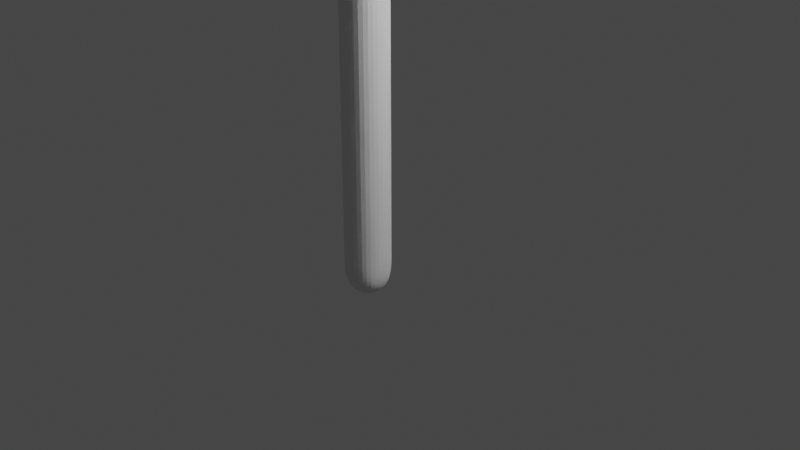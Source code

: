 # Source: albero.svg.blend  (saved by Blender 2.90.8; exported with 4.5.12 LTS)
import bpy
from mathutils import Matrix  # noqa: F401  (used for matrix-valued properties, if any)

bpy.ops.wm.read_factory_settings(use_empty=True)
scene = bpy.context.scene
scene.name = 'Scene'

# ---- collections
col_collection = bpy.data.collections.new('Collection'); scene.collection.children.link(col_collection)

# ---- world
world_world = bpy.data.worlds.new('World'); scene.world = world_world
world_world.use_nodes = True; world_world.node_tree.nodes.clear()
_N = world_world.node_tree.nodes; _L = world_world.node_tree.links
n0 = _N.new('ShaderNodeOutputWorld'); n0.name = 'World Output'; n0.location = (300, 300)
n1 = _N.new('ShaderNodeBackground'); n1.name = 'Background'; n1.location = (10, 300)
n1.inputs[0].default_value = (0.05088, 0.05088, 0.05088, 1.0)
_L.new(n1.outputs[0], n0.inputs[0])
n0.is_active_output = True
world_world.color = (0.05088, 0.05088, 0.05088)
world_world.use_sun_shadow = False
world_world.sun_shadow_jitter_overblur = 0.0

# ---- cameras
cam_camera = bpy.data.cameras.new('Camera')
cam_camera.clip_end = 100.0
cam_camera.ortho_scale = 7.314

# ---- lights
light_light = bpy.data.lights.new('Light', 'POINT')
light_light.transmission_factor = 0.0
light_light.energy = 1000.0
light_light.shadow_soft_size = 0.1
light_light.shadow_maximum_resolution = 0.006
light_light.use_absolute_resolution = True

# ---- meshes
me_plane = bpy.data.meshes.new('Plane')
me_plane.from_pydata([(0.0, -0.4291, -0.6973), (0.09727, 2.864, 8.646), (0.866, 3.008, 7.35), (0.0, -0.4291, 5.455), (0.4486, 4.065, 8.975), (1.206, 4.128, 7.634), (1.911, 5.473, 7.43), (-1.044, 0.0457, 8.456), (-1.758, -1.009, 8.91), (-1.771, -0.06067, 9.705), (-2.848, -1.197, 10.76), (-1.608, -0.7848, 5.861), (-3.328, -0.2427, 6.299), (-3.35, -1.208, 5.514), (1.743, -0.006352, 6.499), (1.895, 0.8187, 7.171), (3.637, 1.207, 7.49), (2.074, -1.08, 5.627), (4.127, -0.6615, 5.97), (6.168, -0.7947, 5.865)], [(2, 5), (1, 4), (2, 1), (3, 2), (0, 3), (5, 6), (3, 7), (7, 8), (8, 9), (9, 10), (3, 11), (11, 12), (12, 13), (3, 14), (14, 15), (15, 16), (3, 17), (17, 18), (18, 19)], [])
_uv = me_plane.uv_layers.new(name='UVMap')
_uv.uv.foreach_set('vector', [])
me_plane.use_remesh_fix_poles = True
me_plane.use_remesh_preserve_attributes = False
me_plane.use_mirror_x = True
me_plane.update()
me_icosphere = bpy.data.meshes.new('Icosphere')
me_icosphere.from_pydata([(5.54, -0.4019, 3.085), (6.264, -0.9276, 3.638), (5.264, -1.253, 3.638), (4.646, -0.4019, 3.638), (5.264, 0.4488, 3.638), (6.264, 0.1238, 3.638), (5.816, -1.253, 4.533), (4.816, -0.9276, 4.533), (4.816, 0.1238, 4.533), (5.816, 0.4488, 4.533), (6.434, -0.4019, 4.533), (5.54, -0.4019, 5.085), (5.377, -0.9019, 3.235), (5.965, -0.7109, 3.235), (5.803, -1.211, 3.56), (6.391, -0.4019, 3.56), (5.965, -0.09288, 3.235), (5.014, -0.4019, 3.235), (4.852, -0.9019, 3.56), (5.377, 0.0981, 3.235), (4.852, 0.0981, 3.56), (5.803, 0.4071, 3.56), (6.491, -0.7109, 4.085), (6.491, -0.09288, 4.085), (5.54, -1.402, 4.085), (6.128, -1.211, 4.085), (4.589, -0.7109, 4.085), (4.952, -1.211, 4.085), (4.952, 0.4071, 4.085), (4.589, -0.09288, 4.085), (6.128, 0.4071, 4.085), (5.54, 0.5981, 4.085), (6.228, -0.9019, 4.611), (5.277, -1.211, 4.611), (4.689, -0.4019, 4.611), (5.277, 0.4071, 4.611), (6.228, 0.0981, 4.611), (5.702, -0.9019, 4.936), (6.066, -0.4019, 4.936), (5.115, -0.7109, 4.936), (5.115, -0.09288, 4.936), (5.702, 0.0981, 4.936)], [], [(0, 13, 12), (1, 13, 15), (0, 12, 17), (0, 17, 19), (0, 19, 16), (1, 15, 22), (2, 14, 24), (3, 18, 26), (4, 20, 28), (5, 21, 30), (1, 22, 25), (2, 24, 27), (3, 26, 29), (4, 28, 31), (5, 30, 23), (6, 32, 37), (7, 33, 39), (8, 34, 40), (9, 35, 41), (10, 36, 38), (38, 41, 11), (38, 36, 41), (36, 9, 41), (41, 40, 11), (41, 35, 40), (35, 8, 40), (40, 39, 11), (40, 34, 39), (34, 7, 39), (39, 37, 11), (39, 33, 37), (33, 6, 37), (37, 38, 11), (37, 32, 38), (32, 10, 38), (23, 36, 10), (23, 30, 36), (30, 9, 36), (31, 35, 9), (31, 28, 35), (28, 8, 35), (29, 34, 8), (29, 26, 34), (26, 7, 34), (27, 33, 7), (27, 24, 33), (24, 6, 33), (25, 32, 6), (25, 22, 32), (22, 10, 32), (30, 31, 9), (30, 21, 31), (21, 4, 31), (28, 29, 8), (28, 20, 29), (20, 3, 29), (26, 27, 7), (26, 18, 27), (18, 2, 27), (24, 25, 6), (24, 14, 25), (14, 1, 25), (22, 23, 10), (22, 15, 23), (15, 5, 23), (16, 21, 5), (16, 19, 21), (19, 4, 21), (19, 20, 4), (19, 17, 20), (17, 3, 20), (17, 18, 3), (17, 12, 18), (12, 2, 18), (15, 16, 5), (15, 13, 16), (13, 0, 16), (12, 14, 2), (12, 13, 14), (13, 1, 14)])
me_icosphere.polygons.foreach_set('use_smooth', [True] * 80)
_uv = me_icosphere.uv_layers.new(name='UVMap')
_uv.uv.foreach_set('vector', [0.8182, 0.0, 0.7727, 0.07873, 0.8636, 0.07873, 0.7273, 0.1575, 0.6818, 0.07873, 0.6364, 0.1575, 0.09091, 0.0, 0.04545, 0.07873, 0.1364, 0.07873, 0.2727, 0.0, 0.2273, 0.07873, 0.3182, 0.07873, 0.4545, 0.0, 0.4091, 0.07873, 0.5, 0.07873, 0.7273, 0.1575, 0.6364, 0.1575, 0.6818, 0.2362, 0.9091, 0.1575, 0.8182, 0.1575, 0.8636, 0.2362, 0.1818, 0.1575, 0.09091, 0.1575, 0.1364, 0.2362, 0.3636, 0.1575, 0.2727, 0.1575, 0.3182, 0.2362, 0.5455, 0.1575, 0.4545, 0.1575, 0.5, 0.2362, 0.7273, 0.1575, 0.6818, 0.2362, 0.7727, 0.2362, 0.9091, 0.1575, 0.8636, 0.2362, 0.9545, 0.2362, 0.1818, 0.1575, 0.1364, 0.2362, 0.2273, 0.2362, 0.3636, 0.1575, 0.3182, 0.2362, 0.4091, 0.2362, 0.5455, 0.1575, 0.5, 0.2362, 0.5909, 0.2362, 0.8182, 0.3149, 0.7273, 0.3149, 0.7727, 0.3937, 1.0, 0.3149, 0.9091, 0.3149, 0.9545, 0.3937, 0.2727, 0.3149, 0.1818, 0.3149, 0.2273, 0.3937, 0.4545, 0.3149, 0.3636, 0.3149, 0.4091, 0.3937, 0.6364, 0.3149, 0.5455, 0.3149, 0.5909, 0.3937, 0.5909, 0.3937, 0.5, 0.3937, 0.5455, 0.4724, 0.5909, 0.3937, 0.5455, 0.3149, 0.5, 0.3937, 0.5455, 0.3149, 0.4545, 0.3149, 0.5, 0.3937, 0.4091, 0.3937, 0.3182, 0.3937, 0.3636, 0.4724, 0.4091, 0.3937, 0.3636, 0.3149, 0.3182, 0.3937, 0.3636, 0.3149, 0.2727, 0.3149, 0.3182, 0.3937, 0.2273, 0.3937, 0.1364, 0.3937, 0.1818, 0.4724, 0.2273, 0.3937, 0.1818, 0.3149, 0.1364, 0.3937, 0.1818, 0.3149, 0.09091, 0.3149, 0.1364, 0.3937, 0.9545, 0.3937, 0.8636, 0.3937, 0.9091, 0.4724, 0.9545, 0.3937, 0.9091, 0.3149, 0.8636, 0.3937, 0.9091, 0.3149, 0.8182, 0.3149, 0.8636, 0.3937, 0.7727, 0.3937, 0.6818, 0.3937, 0.7273, 0.4724, 0.7727, 0.3937, 0.7273, 0.3149, 0.6818, 0.3937, 0.7273, 0.3149, 0.6364, 0.3149, 0.6818, 0.3937, 0.5909, 0.2362, 0.5455, 0.3149, 0.6364, 0.3149, 0.5909, 0.2362, 0.5, 0.2362, 0.5455, 0.3149, 0.5, 0.2362, 0.4545, 0.3149, 0.5455, 0.3149, 0.4091, 0.2362, 0.3636, 0.3149, 0.4545, 0.3149, 0.4091, 0.2362, 0.3182, 0.2362, 0.3636, 0.3149, 0.3182, 0.2362, 0.2727, 0.3149, 0.3636, 0.3149, 0.2273, 0.2362, 0.1818, 0.3149, 0.2727, 0.3149, 0.2273, 0.2362, 0.1364, 0.2362, 0.1818, 0.3149, 0.1364, 0.2362, 0.09091, 0.3149, 0.1818, 0.3149, 0.9545, 0.2362, 0.9091, 0.3149, 1.0, 0.3149, 0.9545, 0.2362, 0.8636, 0.2362, 0.9091, 0.3149, 0.8636, 0.2362, 0.8182, 0.3149, 0.9091, 0.3149, 0.7727, 0.2362, 0.7273, 0.3149, 0.8182, 0.3149, 0.7727, 0.2362, 0.6818, 0.2362, 0.7273, 0.3149, 0.6818, 0.2362, 0.6364, 0.3149, 0.7273, 0.3149, 0.5, 0.2362, 0.4091, 0.2362, 0.4545, 0.3149, 0.5, 0.2362, 0.4545, 0.1575, 0.4091, 0.2362, 0.4545, 0.1575, 0.3636, 0.1575, 0.4091, 0.2362, 0.3182, 0.2362, 0.2273, 0.2362, 0.2727, 0.3149, 0.3182, 0.2362, 0.2727, 0.1575, 0.2273, 0.2362, 0.2727, 0.1575, 0.1818, 0.1575, 0.2273, 0.2362, 0.1364, 0.2362, 0.04545, 0.2362, 0.09091, 0.3149, 0.1364, 0.2362, 0.09091, 0.1575, 0.04545, 0.2362, 0.09091, 0.1575, 0.0, 0.1575, 0.04545, 0.2362, 0.8636, 0.2362, 0.7727, 0.2362, 0.8182, 0.3149, 0.8636, 0.2362, 0.8182, 0.1575, 0.7727, 0.2362, 0.8182, 0.1575, 0.7273, 0.1575, 0.7727, 0.2362, 0.6818, 0.2362, 0.5909, 0.2362, 0.6364, 0.3149, 0.6818, 0.2362, 0.6364, 0.1575, 0.5909, 0.2362, 0.6364, 0.1575, 0.5455, 0.1575, 0.5909, 0.2362, 0.5, 0.07873, 0.4545, 0.1575, 0.5455, 0.1575, 0.5, 0.07873, 0.4091, 0.07873, 0.4545, 0.1575, 0.4091, 0.07873, 0.3636, 0.1575, 0.4545, 0.1575, 0.3182, 0.07873, 0.2727, 0.1575, 0.3636, 0.1575, 0.3182, 0.07873, 0.2273, 0.07873, 0.2727, 0.1575, 0.2273, 0.07873, 0.1818, 0.1575, 0.2727, 0.1575, 0.1364, 0.07873, 0.09091, 0.1575, 0.1818, 0.1575, 0.1364, 0.07873, 0.04545, 0.07873, 0.09091, 0.1575, 0.04545, 0.07873, 0.0, 0.1575, 0.09091, 0.1575, 0.6364, 0.1575, 0.5909, 0.07873, 0.5455, 0.1575, 0.6364, 0.1575, 0.6818, 0.07873, 0.5909, 0.07873, 0.6818, 0.07873, 0.6364, 0.0, 0.5909, 0.07873, 0.8636, 0.07873, 0.8182, 0.1575, 0.9091, 0.1575, 0.8636, 0.07873, 0.7727, 0.07873, 0.8182, 0.1575, 0.7727, 0.07873, 0.7273, 0.1575, 0.8182, 0.1575])
me_icosphere.use_remesh_fix_poles = True
me_icosphere.use_remesh_preserve_attributes = False
me_icosphere.use_mirror_vertex_groups = False
me_icosphere.update()
me_icosphere_001 = bpy.data.meshes.new('Icosphere.001')
me_icosphere_001.from_pydata([(5.54, -0.4019, 3.085), (6.264, -0.9276, 3.638), (5.264, -1.253, 3.638), (4.646, -0.4019, 3.638), (5.264, 0.4488, 3.638), (6.264, 0.1238, 3.638), (5.816, -1.253, 4.533), (4.816, -0.9276, 4.533), (4.816, 0.1238, 4.533), (5.816, 0.4488, 4.533), (6.434, -0.4019, 4.533), (5.54, -0.4019, 5.085), (5.377, -0.9019, 3.235), (5.965, -0.7109, 3.235), (5.803, -1.211, 3.56), (6.391, -0.4019, 3.56), (5.965, -0.09288, 3.235), (5.014, -0.4019, 3.235), (4.852, -0.9019, 3.56), (5.377, 0.0981, 3.235), (4.852, 0.0981, 3.56), (5.803, 0.4071, 3.56), (6.491, -0.7109, 4.085), (6.491, -0.09288, 4.085), (5.54, -1.402, 4.085), (6.128, -1.211, 4.085), (4.589, -0.7109, 4.085), (4.952, -1.211, 4.085), (4.952, 0.4071, 4.085), (4.589, -0.09288, 4.085), (6.128, 0.4071, 4.085), (5.54, 0.5981, 4.085), (6.228, -0.9019, 4.611), (5.277, -1.211, 4.611), (4.689, -0.4019, 4.611), (5.277, 0.4071, 4.611), (6.228, 0.0981, 4.611), (5.702, -0.9019, 4.936), (6.066, -0.4019, 4.936), (5.115, -0.7109, 4.936), (5.115, -0.09288, 4.936), (5.702, 0.0981, 4.936)], [], [(0, 13, 12), (1, 13, 15), (0, 12, 17), (0, 17, 19), (0, 19, 16), (1, 15, 22), (2, 14, 24), (3, 18, 26), (4, 20, 28), (5, 21, 30), (1, 22, 25), (2, 24, 27), (3, 26, 29), (4, 28, 31), (5, 30, 23), (6, 32, 37), (7, 33, 39), (8, 34, 40), (9, 35, 41), (10, 36, 38), (38, 41, 11), (38, 36, 41), (36, 9, 41), (41, 40, 11), (41, 35, 40), (35, 8, 40), (40, 39, 11), (40, 34, 39), (34, 7, 39), (39, 37, 11), (39, 33, 37), (33, 6, 37), (37, 38, 11), (37, 32, 38), (32, 10, 38), (23, 36, 10), (23, 30, 36), (30, 9, 36), (31, 35, 9), (31, 28, 35), (28, 8, 35), (29, 34, 8), (29, 26, 34), (26, 7, 34), (27, 33, 7), (27, 24, 33), (24, 6, 33), (25, 32, 6), (25, 22, 32), (22, 10, 32), (30, 31, 9), (30, 21, 31), (21, 4, 31), (28, 29, 8), (28, 20, 29), (20, 3, 29), (26, 27, 7), (26, 18, 27), (18, 2, 27), (24, 25, 6), (24, 14, 25), (14, 1, 25), (22, 23, 10), (22, 15, 23), (15, 5, 23), (16, 21, 5), (16, 19, 21), (19, 4, 21), (19, 20, 4), (19, 17, 20), (17, 3, 20), (17, 18, 3), (17, 12, 18), (12, 2, 18), (15, 16, 5), (15, 13, 16), (13, 0, 16), (12, 14, 2), (12, 13, 14), (13, 1, 14)])
me_icosphere_001.polygons.foreach_set('use_smooth', [True] * 80)
_uv = me_icosphere_001.uv_layers.new(name='UVMap')
_uv.uv.foreach_set('vector', [0.8182, 0.0, 0.7727, 0.07873, 0.8636, 0.07873, 0.7273, 0.1575, 0.6818, 0.07873, 0.6364, 0.1575, 0.09091, 0.0, 0.04545, 0.07873, 0.1364, 0.07873, 0.2727, 0.0, 0.2273, 0.07873, 0.3182, 0.07873, 0.4545, 0.0, 0.4091, 0.07873, 0.5, 0.07873, 0.7273, 0.1575, 0.6364, 0.1575, 0.6818, 0.2362, 0.9091, 0.1575, 0.8182, 0.1575, 0.8636, 0.2362, 0.1818, 0.1575, 0.09091, 0.1575, 0.1364, 0.2362, 0.3636, 0.1575, 0.2727, 0.1575, 0.3182, 0.2362, 0.5455, 0.1575, 0.4545, 0.1575, 0.5, 0.2362, 0.7273, 0.1575, 0.6818, 0.2362, 0.7727, 0.2362, 0.9091, 0.1575, 0.8636, 0.2362, 0.9545, 0.2362, 0.1818, 0.1575, 0.1364, 0.2362, 0.2273, 0.2362, 0.3636, 0.1575, 0.3182, 0.2362, 0.4091, 0.2362, 0.5455, 0.1575, 0.5, 0.2362, 0.5909, 0.2362, 0.8182, 0.3149, 0.7273, 0.3149, 0.7727, 0.3937, 1.0, 0.3149, 0.9091, 0.3149, 0.9545, 0.3937, 0.2727, 0.3149, 0.1818, 0.3149, 0.2273, 0.3937, 0.4545, 0.3149, 0.3636, 0.3149, 0.4091, 0.3937, 0.6364, 0.3149, 0.5455, 0.3149, 0.5909, 0.3937, 0.5909, 0.3937, 0.5, 0.3937, 0.5455, 0.4724, 0.5909, 0.3937, 0.5455, 0.3149, 0.5, 0.3937, 0.5455, 0.3149, 0.4545, 0.3149, 0.5, 0.3937, 0.4091, 0.3937, 0.3182, 0.3937, 0.3636, 0.4724, 0.4091, 0.3937, 0.3636, 0.3149, 0.3182, 0.3937, 0.3636, 0.3149, 0.2727, 0.3149, 0.3182, 0.3937, 0.2273, 0.3937, 0.1364, 0.3937, 0.1818, 0.4724, 0.2273, 0.3937, 0.1818, 0.3149, 0.1364, 0.3937, 0.1818, 0.3149, 0.09091, 0.3149, 0.1364, 0.3937, 0.9545, 0.3937, 0.8636, 0.3937, 0.9091, 0.4724, 0.9545, 0.3937, 0.9091, 0.3149, 0.8636, 0.3937, 0.9091, 0.3149, 0.8182, 0.3149, 0.8636, 0.3937, 0.7727, 0.3937, 0.6818, 0.3937, 0.7273, 0.4724, 0.7727, 0.3937, 0.7273, 0.3149, 0.6818, 0.3937, 0.7273, 0.3149, 0.6364, 0.3149, 0.6818, 0.3937, 0.5909, 0.2362, 0.5455, 0.3149, 0.6364, 0.3149, 0.5909, 0.2362, 0.5, 0.2362, 0.5455, 0.3149, 0.5, 0.2362, 0.4545, 0.3149, 0.5455, 0.3149, 0.4091, 0.2362, 0.3636, 0.3149, 0.4545, 0.3149, 0.4091, 0.2362, 0.3182, 0.2362, 0.3636, 0.3149, 0.3182, 0.2362, 0.2727, 0.3149, 0.3636, 0.3149, 0.2273, 0.2362, 0.1818, 0.3149, 0.2727, 0.3149, 0.2273, 0.2362, 0.1364, 0.2362, 0.1818, 0.3149, 0.1364, 0.2362, 0.09091, 0.3149, 0.1818, 0.3149, 0.9545, 0.2362, 0.9091, 0.3149, 1.0, 0.3149, 0.9545, 0.2362, 0.8636, 0.2362, 0.9091, 0.3149, 0.8636, 0.2362, 0.8182, 0.3149, 0.9091, 0.3149, 0.7727, 0.2362, 0.7273, 0.3149, 0.8182, 0.3149, 0.7727, 0.2362, 0.6818, 0.2362, 0.7273, 0.3149, 0.6818, 0.2362, 0.6364, 0.3149, 0.7273, 0.3149, 0.5, 0.2362, 0.4091, 0.2362, 0.4545, 0.3149, 0.5, 0.2362, 0.4545, 0.1575, 0.4091, 0.2362, 0.4545, 0.1575, 0.3636, 0.1575, 0.4091, 0.2362, 0.3182, 0.2362, 0.2273, 0.2362, 0.2727, 0.3149, 0.3182, 0.2362, 0.2727, 0.1575, 0.2273, 0.2362, 0.2727, 0.1575, 0.1818, 0.1575, 0.2273, 0.2362, 0.1364, 0.2362, 0.04545, 0.2362, 0.09091, 0.3149, 0.1364, 0.2362, 0.09091, 0.1575, 0.04545, 0.2362, 0.09091, 0.1575, 0.0, 0.1575, 0.04545, 0.2362, 0.8636, 0.2362, 0.7727, 0.2362, 0.8182, 0.3149, 0.8636, 0.2362, 0.8182, 0.1575, 0.7727, 0.2362, 0.8182, 0.1575, 0.7273, 0.1575, 0.7727, 0.2362, 0.6818, 0.2362, 0.5909, 0.2362, 0.6364, 0.3149, 0.6818, 0.2362, 0.6364, 0.1575, 0.5909, 0.2362, 0.6364, 0.1575, 0.5455, 0.1575, 0.5909, 0.2362, 0.5, 0.07873, 0.4545, 0.1575, 0.5455, 0.1575, 0.5, 0.07873, 0.4091, 0.07873, 0.4545, 0.1575, 0.4091, 0.07873, 0.3636, 0.1575, 0.4545, 0.1575, 0.3182, 0.07873, 0.2727, 0.1575, 0.3636, 0.1575, 0.3182, 0.07873, 0.2273, 0.07873, 0.2727, 0.1575, 0.2273, 0.07873, 0.1818, 0.1575, 0.2727, 0.1575, 0.1364, 0.07873, 0.09091, 0.1575, 0.1818, 0.1575, 0.1364, 0.07873, 0.04545, 0.07873, 0.09091, 0.1575, 0.04545, 0.07873, 0.0, 0.1575, 0.09091, 0.1575, 0.6364, 0.1575, 0.5909, 0.07873, 0.5455, 0.1575, 0.6364, 0.1575, 0.6818, 0.07873, 0.5909, 0.07873, 0.6818, 0.07873, 0.6364, 0.0, 0.5909, 0.07873, 0.8636, 0.07873, 0.8182, 0.1575, 0.9091, 0.1575, 0.8636, 0.07873, 0.7727, 0.07873, 0.8182, 0.1575, 0.7727, 0.07873, 0.7273, 0.1575, 0.8182, 0.1575])
me_icosphere_001.use_remesh_fix_poles = True
me_icosphere_001.use_remesh_preserve_attributes = False
me_icosphere_001.use_mirror_vertex_groups = False
me_icosphere_001.update()
me_icosphere_004 = bpy.data.meshes.new('Icosphere.004')
me_icosphere_004.from_pydata([(5.54, -0.4019, 3.085), (6.264, -0.9276, 3.638), (5.264, -1.253, 3.638), (4.646, -0.4019, 3.638), (5.264, 0.4488, 3.638), (6.264, 0.1238, 3.638), (5.816, -1.253, 4.533), (4.816, -0.9276, 4.533), (4.816, 0.1238, 4.533), (5.816, 0.4488, 4.533), (6.434, -0.4019, 4.533), (5.54, -0.4019, 5.085), (5.377, -0.9019, 3.235), (5.965, -0.7109, 3.235), (5.803, -1.211, 3.56), (6.391, -0.4019, 3.56), (5.965, -0.09288, 3.235), (5.014, -0.4019, 3.235), (4.852, -0.9019, 3.56), (5.377, 0.0981, 3.235), (4.852, 0.0981, 3.56), (5.803, 0.4071, 3.56), (6.491, -0.7109, 4.085), (6.491, -0.09288, 4.085), (5.54, -1.402, 4.085), (6.128, -1.211, 4.085), (4.589, -0.7109, 4.085), (4.952, -1.211, 4.085), (4.952, 0.4071, 4.085), (4.589, -0.09288, 4.085), (6.128, 0.4071, 4.085), (5.54, 0.5981, 4.085), (6.228, -0.9019, 4.611), (5.277, -1.211, 4.611), (4.689, -0.4019, 4.611), (5.277, 0.4071, 4.611), (6.228, 0.0981, 4.611), (5.702, -0.9019, 4.936), (6.066, -0.4019, 4.936), (5.115, -0.7109, 4.936), (5.115, -0.09288, 4.936), (5.702, 0.0981, 4.936)], [], [(0, 13, 12), (1, 13, 15), (0, 12, 17), (0, 17, 19), (0, 19, 16), (1, 15, 22), (2, 14, 24), (3, 18, 26), (4, 20, 28), (5, 21, 30), (1, 22, 25), (2, 24, 27), (3, 26, 29), (4, 28, 31), (5, 30, 23), (6, 32, 37), (7, 33, 39), (8, 34, 40), (9, 35, 41), (10, 36, 38), (38, 41, 11), (38, 36, 41), (36, 9, 41), (41, 40, 11), (41, 35, 40), (35, 8, 40), (40, 39, 11), (40, 34, 39), (34, 7, 39), (39, 37, 11), (39, 33, 37), (33, 6, 37), (37, 38, 11), (37, 32, 38), (32, 10, 38), (23, 36, 10), (23, 30, 36), (30, 9, 36), (31, 35, 9), (31, 28, 35), (28, 8, 35), (29, 34, 8), (29, 26, 34), (26, 7, 34), (27, 33, 7), (27, 24, 33), (24, 6, 33), (25, 32, 6), (25, 22, 32), (22, 10, 32), (30, 31, 9), (30, 21, 31), (21, 4, 31), (28, 29, 8), (28, 20, 29), (20, 3, 29), (26, 27, 7), (26, 18, 27), (18, 2, 27), (24, 25, 6), (24, 14, 25), (14, 1, 25), (22, 23, 10), (22, 15, 23), (15, 5, 23), (16, 21, 5), (16, 19, 21), (19, 4, 21), (19, 20, 4), (19, 17, 20), (17, 3, 20), (17, 18, 3), (17, 12, 18), (12, 2, 18), (15, 16, 5), (15, 13, 16), (13, 0, 16), (12, 14, 2), (12, 13, 14), (13, 1, 14)])
me_icosphere_004.polygons.foreach_set('use_smooth', [True] * 80)
_uv = me_icosphere_004.uv_layers.new(name='UVMap')
_uv.uv.foreach_set('vector', [0.8182, 0.0, 0.7727, 0.07873, 0.8636, 0.07873, 0.7273, 0.1575, 0.6818, 0.07873, 0.6364, 0.1575, 0.09091, 0.0, 0.04545, 0.07873, 0.1364, 0.07873, 0.2727, 0.0, 0.2273, 0.07873, 0.3182, 0.07873, 0.4545, 0.0, 0.4091, 0.07873, 0.5, 0.07873, 0.7273, 0.1575, 0.6364, 0.1575, 0.6818, 0.2362, 0.9091, 0.1575, 0.8182, 0.1575, 0.8636, 0.2362, 0.1818, 0.1575, 0.09091, 0.1575, 0.1364, 0.2362, 0.3636, 0.1575, 0.2727, 0.1575, 0.3182, 0.2362, 0.5455, 0.1575, 0.4545, 0.1575, 0.5, 0.2362, 0.7273, 0.1575, 0.6818, 0.2362, 0.7727, 0.2362, 0.9091, 0.1575, 0.8636, 0.2362, 0.9545, 0.2362, 0.1818, 0.1575, 0.1364, 0.2362, 0.2273, 0.2362, 0.3636, 0.1575, 0.3182, 0.2362, 0.4091, 0.2362, 0.5455, 0.1575, 0.5, 0.2362, 0.5909, 0.2362, 0.8182, 0.3149, 0.7273, 0.3149, 0.7727, 0.3937, 1.0, 0.3149, 0.9091, 0.3149, 0.9545, 0.3937, 0.2727, 0.3149, 0.1818, 0.3149, 0.2273, 0.3937, 0.4545, 0.3149, 0.3636, 0.3149, 0.4091, 0.3937, 0.6364, 0.3149, 0.5455, 0.3149, 0.5909, 0.3937, 0.5909, 0.3937, 0.5, 0.3937, 0.5455, 0.4724, 0.5909, 0.3937, 0.5455, 0.3149, 0.5, 0.3937, 0.5455, 0.3149, 0.4545, 0.3149, 0.5, 0.3937, 0.4091, 0.3937, 0.3182, 0.3937, 0.3636, 0.4724, 0.4091, 0.3937, 0.3636, 0.3149, 0.3182, 0.3937, 0.3636, 0.3149, 0.2727, 0.3149, 0.3182, 0.3937, 0.2273, 0.3937, 0.1364, 0.3937, 0.1818, 0.4724, 0.2273, 0.3937, 0.1818, 0.3149, 0.1364, 0.3937, 0.1818, 0.3149, 0.09091, 0.3149, 0.1364, 0.3937, 0.9545, 0.3937, 0.8636, 0.3937, 0.9091, 0.4724, 0.9545, 0.3937, 0.9091, 0.3149, 0.8636, 0.3937, 0.9091, 0.3149, 0.8182, 0.3149, 0.8636, 0.3937, 0.7727, 0.3937, 0.6818, 0.3937, 0.7273, 0.4724, 0.7727, 0.3937, 0.7273, 0.3149, 0.6818, 0.3937, 0.7273, 0.3149, 0.6364, 0.3149, 0.6818, 0.3937, 0.5909, 0.2362, 0.5455, 0.3149, 0.6364, 0.3149, 0.5909, 0.2362, 0.5, 0.2362, 0.5455, 0.3149, 0.5, 0.2362, 0.4545, 0.3149, 0.5455, 0.3149, 0.4091, 0.2362, 0.3636, 0.3149, 0.4545, 0.3149, 0.4091, 0.2362, 0.3182, 0.2362, 0.3636, 0.3149, 0.3182, 0.2362, 0.2727, 0.3149, 0.3636, 0.3149, 0.2273, 0.2362, 0.1818, 0.3149, 0.2727, 0.3149, 0.2273, 0.2362, 0.1364, 0.2362, 0.1818, 0.3149, 0.1364, 0.2362, 0.09091, 0.3149, 0.1818, 0.3149, 0.9545, 0.2362, 0.9091, 0.3149, 1.0, 0.3149, 0.9545, 0.2362, 0.8636, 0.2362, 0.9091, 0.3149, 0.8636, 0.2362, 0.8182, 0.3149, 0.9091, 0.3149, 0.7727, 0.2362, 0.7273, 0.3149, 0.8182, 0.3149, 0.7727, 0.2362, 0.6818, 0.2362, 0.7273, 0.3149, 0.6818, 0.2362, 0.6364, 0.3149, 0.7273, 0.3149, 0.5, 0.2362, 0.4091, 0.2362, 0.4545, 0.3149, 0.5, 0.2362, 0.4545, 0.1575, 0.4091, 0.2362, 0.4545, 0.1575, 0.3636, 0.1575, 0.4091, 0.2362, 0.3182, 0.2362, 0.2273, 0.2362, 0.2727, 0.3149, 0.3182, 0.2362, 0.2727, 0.1575, 0.2273, 0.2362, 0.2727, 0.1575, 0.1818, 0.1575, 0.2273, 0.2362, 0.1364, 0.2362, 0.04545, 0.2362, 0.09091, 0.3149, 0.1364, 0.2362, 0.09091, 0.1575, 0.04545, 0.2362, 0.09091, 0.1575, 0.0, 0.1575, 0.04545, 0.2362, 0.8636, 0.2362, 0.7727, 0.2362, 0.8182, 0.3149, 0.8636, 0.2362, 0.8182, 0.1575, 0.7727, 0.2362, 0.8182, 0.1575, 0.7273, 0.1575, 0.7727, 0.2362, 0.6818, 0.2362, 0.5909, 0.2362, 0.6364, 0.3149, 0.6818, 0.2362, 0.6364, 0.1575, 0.5909, 0.2362, 0.6364, 0.1575, 0.5455, 0.1575, 0.5909, 0.2362, 0.5, 0.07873, 0.4545, 0.1575, 0.5455, 0.1575, 0.5, 0.07873, 0.4091, 0.07873, 0.4545, 0.1575, 0.4091, 0.07873, 0.3636, 0.1575, 0.4545, 0.1575, 0.3182, 0.07873, 0.2727, 0.1575, 0.3636, 0.1575, 0.3182, 0.07873, 0.2273, 0.07873, 0.2727, 0.1575, 0.2273, 0.07873, 0.1818, 0.1575, 0.2727, 0.1575, 0.1364, 0.07873, 0.09091, 0.1575, 0.1818, 0.1575, 0.1364, 0.07873, 0.04545, 0.07873, 0.09091, 0.1575, 0.04545, 0.07873, 0.0, 0.1575, 0.09091, 0.1575, 0.6364, 0.1575, 0.5909, 0.07873, 0.5455, 0.1575, 0.6364, 0.1575, 0.6818, 0.07873, 0.5909, 0.07873, 0.6818, 0.07873, 0.6364, 0.0, 0.5909, 0.07873, 0.8636, 0.07873, 0.8182, 0.1575, 0.9091, 0.1575, 0.8636, 0.07873, 0.7727, 0.07873, 0.8182, 0.1575, 0.7727, 0.07873, 0.7273, 0.1575, 0.8182, 0.1575])
me_icosphere_004.use_remesh_fix_poles = True
me_icosphere_004.use_remesh_preserve_attributes = False
me_icosphere_004.use_mirror_vertex_groups = False
me_icosphere_004.update()
me_icosphere_005 = bpy.data.meshes.new('Icosphere.005')
me_icosphere_005.from_pydata([(5.54, -0.4019, 3.085), (6.264, -0.9276, 3.638), (5.264, -1.253, 3.638), (4.646, -0.4019, 3.638), (5.264, 0.4488, 3.638), (6.264, 0.1238, 3.638), (5.816, -1.253, 4.533), (4.816, -0.9276, 4.533), (4.816, 0.1238, 4.533), (5.816, 0.4488, 4.533), (6.434, -0.4019, 4.533), (5.54, -0.4019, 5.085), (5.377, -0.9019, 3.235), (5.965, -0.7109, 3.235), (5.803, -1.211, 3.56), (6.391, -0.4019, 3.56), (5.965, -0.09288, 3.235), (5.014, -0.4019, 3.235), (4.852, -0.9019, 3.56), (5.377, 0.0981, 3.235), (4.852, 0.0981, 3.56), (5.803, 0.4071, 3.56), (6.491, -0.7109, 4.085), (6.491, -0.09288, 4.085), (5.54, -1.402, 4.085), (6.128, -1.211, 4.085), (4.589, -0.7109, 4.085), (4.952, -1.211, 4.085), (4.952, 0.4071, 4.085), (4.589, -0.09288, 4.085), (6.128, 0.4071, 4.085), (5.54, 0.5981, 4.085), (6.228, -0.9019, 4.611), (5.277, -1.211, 4.611), (4.689, -0.4019, 4.611), (5.277, 0.4071, 4.611), (6.228, 0.0981, 4.611), (5.702, -0.9019, 4.936), (6.066, -0.4019, 4.936), (5.115, -0.7109, 4.936), (5.115, -0.09288, 4.936), (5.702, 0.0981, 4.936)], [], [(0, 13, 12), (1, 13, 15), (0, 12, 17), (0, 17, 19), (0, 19, 16), (1, 15, 22), (2, 14, 24), (3, 18, 26), (4, 20, 28), (5, 21, 30), (1, 22, 25), (2, 24, 27), (3, 26, 29), (4, 28, 31), (5, 30, 23), (6, 32, 37), (7, 33, 39), (8, 34, 40), (9, 35, 41), (10, 36, 38), (38, 41, 11), (38, 36, 41), (36, 9, 41), (41, 40, 11), (41, 35, 40), (35, 8, 40), (40, 39, 11), (40, 34, 39), (34, 7, 39), (39, 37, 11), (39, 33, 37), (33, 6, 37), (37, 38, 11), (37, 32, 38), (32, 10, 38), (23, 36, 10), (23, 30, 36), (30, 9, 36), (31, 35, 9), (31, 28, 35), (28, 8, 35), (29, 34, 8), (29, 26, 34), (26, 7, 34), (27, 33, 7), (27, 24, 33), (24, 6, 33), (25, 32, 6), (25, 22, 32), (22, 10, 32), (30, 31, 9), (30, 21, 31), (21, 4, 31), (28, 29, 8), (28, 20, 29), (20, 3, 29), (26, 27, 7), (26, 18, 27), (18, 2, 27), (24, 25, 6), (24, 14, 25), (14, 1, 25), (22, 23, 10), (22, 15, 23), (15, 5, 23), (16, 21, 5), (16, 19, 21), (19, 4, 21), (19, 20, 4), (19, 17, 20), (17, 3, 20), (17, 18, 3), (17, 12, 18), (12, 2, 18), (15, 16, 5), (15, 13, 16), (13, 0, 16), (12, 14, 2), (12, 13, 14), (13, 1, 14)])
me_icosphere_005.polygons.foreach_set('use_smooth', [True] * 80)
_uv = me_icosphere_005.uv_layers.new(name='UVMap')
_uv.uv.foreach_set('vector', [0.8182, 0.0, 0.7727, 0.07873, 0.8636, 0.07873, 0.7273, 0.1575, 0.6818, 0.07873, 0.6364, 0.1575, 0.09091, 0.0, 0.04545, 0.07873, 0.1364, 0.07873, 0.2727, 0.0, 0.2273, 0.07873, 0.3182, 0.07873, 0.4545, 0.0, 0.4091, 0.07873, 0.5, 0.07873, 0.7273, 0.1575, 0.6364, 0.1575, 0.6818, 0.2362, 0.9091, 0.1575, 0.8182, 0.1575, 0.8636, 0.2362, 0.1818, 0.1575, 0.09091, 0.1575, 0.1364, 0.2362, 0.3636, 0.1575, 0.2727, 0.1575, 0.3182, 0.2362, 0.5455, 0.1575, 0.4545, 0.1575, 0.5, 0.2362, 0.7273, 0.1575, 0.6818, 0.2362, 0.7727, 0.2362, 0.9091, 0.1575, 0.8636, 0.2362, 0.9545, 0.2362, 0.1818, 0.1575, 0.1364, 0.2362, 0.2273, 0.2362, 0.3636, 0.1575, 0.3182, 0.2362, 0.4091, 0.2362, 0.5455, 0.1575, 0.5, 0.2362, 0.5909, 0.2362, 0.8182, 0.3149, 0.7273, 0.3149, 0.7727, 0.3937, 1.0, 0.3149, 0.9091, 0.3149, 0.9545, 0.3937, 0.2727, 0.3149, 0.1818, 0.3149, 0.2273, 0.3937, 0.4545, 0.3149, 0.3636, 0.3149, 0.4091, 0.3937, 0.6364, 0.3149, 0.5455, 0.3149, 0.5909, 0.3937, 0.5909, 0.3937, 0.5, 0.3937, 0.5455, 0.4724, 0.5909, 0.3937, 0.5455, 0.3149, 0.5, 0.3937, 0.5455, 0.3149, 0.4545, 0.3149, 0.5, 0.3937, 0.4091, 0.3937, 0.3182, 0.3937, 0.3636, 0.4724, 0.4091, 0.3937, 0.3636, 0.3149, 0.3182, 0.3937, 0.3636, 0.3149, 0.2727, 0.3149, 0.3182, 0.3937, 0.2273, 0.3937, 0.1364, 0.3937, 0.1818, 0.4724, 0.2273, 0.3937, 0.1818, 0.3149, 0.1364, 0.3937, 0.1818, 0.3149, 0.09091, 0.3149, 0.1364, 0.3937, 0.9545, 0.3937, 0.8636, 0.3937, 0.9091, 0.4724, 0.9545, 0.3937, 0.9091, 0.3149, 0.8636, 0.3937, 0.9091, 0.3149, 0.8182, 0.3149, 0.8636, 0.3937, 0.7727, 0.3937, 0.6818, 0.3937, 0.7273, 0.4724, 0.7727, 0.3937, 0.7273, 0.3149, 0.6818, 0.3937, 0.7273, 0.3149, 0.6364, 0.3149, 0.6818, 0.3937, 0.5909, 0.2362, 0.5455, 0.3149, 0.6364, 0.3149, 0.5909, 0.2362, 0.5, 0.2362, 0.5455, 0.3149, 0.5, 0.2362, 0.4545, 0.3149, 0.5455, 0.3149, 0.4091, 0.2362, 0.3636, 0.3149, 0.4545, 0.3149, 0.4091, 0.2362, 0.3182, 0.2362, 0.3636, 0.3149, 0.3182, 0.2362, 0.2727, 0.3149, 0.3636, 0.3149, 0.2273, 0.2362, 0.1818, 0.3149, 0.2727, 0.3149, 0.2273, 0.2362, 0.1364, 0.2362, 0.1818, 0.3149, 0.1364, 0.2362, 0.09091, 0.3149, 0.1818, 0.3149, 0.9545, 0.2362, 0.9091, 0.3149, 1.0, 0.3149, 0.9545, 0.2362, 0.8636, 0.2362, 0.9091, 0.3149, 0.8636, 0.2362, 0.8182, 0.3149, 0.9091, 0.3149, 0.7727, 0.2362, 0.7273, 0.3149, 0.8182, 0.3149, 0.7727, 0.2362, 0.6818, 0.2362, 0.7273, 0.3149, 0.6818, 0.2362, 0.6364, 0.3149, 0.7273, 0.3149, 0.5, 0.2362, 0.4091, 0.2362, 0.4545, 0.3149, 0.5, 0.2362, 0.4545, 0.1575, 0.4091, 0.2362, 0.4545, 0.1575, 0.3636, 0.1575, 0.4091, 0.2362, 0.3182, 0.2362, 0.2273, 0.2362, 0.2727, 0.3149, 0.3182, 0.2362, 0.2727, 0.1575, 0.2273, 0.2362, 0.2727, 0.1575, 0.1818, 0.1575, 0.2273, 0.2362, 0.1364, 0.2362, 0.04545, 0.2362, 0.09091, 0.3149, 0.1364, 0.2362, 0.09091, 0.1575, 0.04545, 0.2362, 0.09091, 0.1575, 0.0, 0.1575, 0.04545, 0.2362, 0.8636, 0.2362, 0.7727, 0.2362, 0.8182, 0.3149, 0.8636, 0.2362, 0.8182, 0.1575, 0.7727, 0.2362, 0.8182, 0.1575, 0.7273, 0.1575, 0.7727, 0.2362, 0.6818, 0.2362, 0.5909, 0.2362, 0.6364, 0.3149, 0.6818, 0.2362, 0.6364, 0.1575, 0.5909, 0.2362, 0.6364, 0.1575, 0.5455, 0.1575, 0.5909, 0.2362, 0.5, 0.07873, 0.4545, 0.1575, 0.5455, 0.1575, 0.5, 0.07873, 0.4091, 0.07873, 0.4545, 0.1575, 0.4091, 0.07873, 0.3636, 0.1575, 0.4545, 0.1575, 0.3182, 0.07873, 0.2727, 0.1575, 0.3636, 0.1575, 0.3182, 0.07873, 0.2273, 0.07873, 0.2727, 0.1575, 0.2273, 0.07873, 0.1818, 0.1575, 0.2727, 0.1575, 0.1364, 0.07873, 0.09091, 0.1575, 0.1818, 0.1575, 0.1364, 0.07873, 0.04545, 0.07873, 0.09091, 0.1575, 0.04545, 0.07873, 0.0, 0.1575, 0.09091, 0.1575, 0.6364, 0.1575, 0.5909, 0.07873, 0.5455, 0.1575, 0.6364, 0.1575, 0.6818, 0.07873, 0.5909, 0.07873, 0.6818, 0.07873, 0.6364, 0.0, 0.5909, 0.07873, 0.8636, 0.07873, 0.8182, 0.1575, 0.9091, 0.1575, 0.8636, 0.07873, 0.7727, 0.07873, 0.8182, 0.1575, 0.7727, 0.07873, 0.7273, 0.1575, 0.8182, 0.1575])
me_icosphere_005.use_remesh_fix_poles = True
me_icosphere_005.use_remesh_preserve_attributes = False
me_icosphere_005.use_mirror_vertex_groups = False
me_icosphere_005.update()
me_icosphere_006 = bpy.data.meshes.new('Icosphere.006')
me_icosphere_006.from_pydata([(5.54, -0.4019, 3.085), (6.264, -0.9276, 3.638), (5.264, -1.253, 3.638), (4.646, -0.4019, 3.638), (5.264, 0.4488, 3.638), (6.264, 0.1238, 3.638), (5.816, -1.253, 4.533), (4.816, -0.9276, 4.533), (4.816, 0.1238, 4.533), (5.816, 0.4488, 4.533), (6.434, -0.4019, 4.533), (5.54, -0.4019, 5.085), (5.377, -0.9019, 3.235), (5.965, -0.7109, 3.235), (5.803, -1.211, 3.56), (6.391, -0.4019, 3.56), (5.965, -0.09288, 3.235), (5.014, -0.4019, 3.235), (4.852, -0.9019, 3.56), (5.377, 0.0981, 3.235), (4.852, 0.0981, 3.56), (5.803, 0.4071, 3.56), (6.491, -0.7109, 4.085), (6.491, -0.09288, 4.085), (5.54, -1.402, 4.085), (6.128, -1.211, 4.085), (4.589, -0.7109, 4.085), (4.952, -1.211, 4.085), (4.952, 0.4071, 4.085), (4.589, -0.09288, 4.085), (6.128, 0.4071, 4.085), (5.54, 0.5981, 4.085), (6.228, -0.9019, 4.611), (5.277, -1.211, 4.611), (4.689, -0.4019, 4.611), (5.277, 0.4071, 4.611), (6.228, 0.0981, 4.611), (5.702, -0.9019, 4.936), (6.066, -0.4019, 4.936), (5.115, -0.7109, 4.936), (5.115, -0.09288, 4.936), (5.702, 0.0981, 4.936), (5.54, -0.4019, 3.095), (6.256, -0.9224, 3.643), (5.266, -1.244, 3.643), (4.654, -0.4019, 3.643), (5.266, 0.4402, 3.643), (6.256, 0.1186, 3.643), (5.814, -1.244, 4.528), (4.824, -0.9224, 4.528), (4.824, 0.1186, 4.528), (5.814, 0.4402, 4.528), (6.425, -0.4019, 4.528), (5.54, -0.4019, 5.075), (5.379, -0.8969, 3.243), (5.961, -0.7078, 3.243), (5.8, -1.203, 3.565), (6.382, -0.4019, 3.565), (5.961, -0.09597, 3.243), (5.019, -0.4019, 3.243), (4.859, -0.8969, 3.565), (5.379, 0.0931, 3.243), (4.859, 0.0931, 3.565), (5.8, 0.399, 3.565), (6.481, -0.7078, 4.085), (6.481, -0.09597, 4.085), (5.54, -1.392, 4.085), (6.122, -1.203, 4.085), (4.598, -0.7078, 4.085), (4.958, -1.203, 4.085), (4.958, 0.399, 4.085), (4.598, -0.09597, 4.085), (6.122, 0.399, 4.085), (5.54, 0.5881, 4.085), (6.221, -0.8969, 4.606), (5.28, -1.203, 4.606), (4.698, -0.4019, 4.606), (5.28, 0.399, 4.606), (6.221, 0.0931, 4.606), (5.701, -0.8969, 4.928), (6.06, -0.4019, 4.928), (5.119, -0.7078, 4.928), (5.119, -0.09597, 4.928), (5.701, 0.0931, 4.928)], [], [(0, 13, 12), (1, 13, 15), (0, 12, 17), (0, 17, 19), (0, 19, 16), (1, 15, 22), (2, 14, 24), (3, 18, 26), (4, 20, 28), (5, 21, 30), (1, 22, 25), (2, 24, 27), (3, 26, 29), (4, 28, 31), (5, 30, 23), (6, 32, 37), (7, 33, 39), (8, 34, 40), (9, 35, 41), (10, 36, 38), (38, 41, 11), (38, 36, 41), (36, 9, 41), (41, 40, 11), (41, 35, 40), (35, 8, 40), (40, 39, 11), (40, 34, 39), (34, 7, 39), (39, 37, 11), (39, 33, 37), (33, 6, 37), (37, 38, 11), (37, 32, 38), (32, 10, 38), (23, 36, 10), (23, 30, 36), (30, 9, 36), (31, 35, 9), (31, 28, 35), (28, 8, 35), (29, 34, 8), (29, 26, 34), (26, 7, 34), (27, 33, 7), (27, 24, 33), (24, 6, 33), (25, 32, 6), (25, 22, 32), (22, 10, 32), (30, 31, 9), (30, 21, 31), (21, 4, 31), (28, 29, 8), (28, 20, 29), (20, 3, 29), (26, 27, 7), (26, 18, 27), (18, 2, 27), (24, 25, 6), (24, 14, 25), (14, 1, 25), (22, 23, 10), (22, 15, 23), (15, 5, 23), (16, 21, 5), (16, 19, 21), (19, 4, 21), (19, 20, 4), (19, 17, 20), (17, 3, 20), (17, 18, 3), (17, 12, 18), (12, 2, 18), (15, 16, 5), (15, 13, 16), (13, 0, 16), (12, 14, 2), (12, 13, 14), (13, 1, 14), (42, 54, 55), (43, 57, 55), (42, 59, 54), (42, 61, 59), (42, 58, 61), (43, 64, 57), (44, 66, 56), (45, 68, 60), (46, 70, 62), (47, 72, 63), (43, 67, 64), (44, 69, 66), (45, 71, 68), (46, 73, 70), (47, 65, 72), (48, 79, 74), (49, 81, 75), (50, 82, 76), (51, 83, 77), (52, 80, 78), (80, 53, 83), (80, 83, 78), (78, 83, 51), (83, 53, 82), (83, 82, 77), (77, 82, 50), (82, 53, 81), (82, 81, 76), (76, 81, 49), (81, 53, 79), (81, 79, 75), (75, 79, 48), (79, 53, 80), (79, 80, 74), (74, 80, 52), (65, 52, 78), (65, 78, 72), (72, 78, 51), (73, 51, 77), (73, 77, 70), (70, 77, 50), (71, 50, 76), (71, 76, 68), (68, 76, 49), (69, 49, 75), (69, 75, 66), (66, 75, 48), (67, 48, 74), (67, 74, 64), (64, 74, 52), (72, 51, 73), (72, 73, 63), (63, 73, 46), (70, 50, 71), (70, 71, 62), (62, 71, 45), (68, 49, 69), (68, 69, 60), (60, 69, 44), (66, 48, 67), (66, 67, 56), (56, 67, 43), (64, 52, 65), (64, 65, 57), (57, 65, 47), (58, 47, 63), (58, 63, 61), (61, 63, 46), (61, 46, 62), (61, 62, 59), (59, 62, 45), (59, 45, 60), (59, 60, 54), (54, 60, 44), (57, 47, 58), (57, 58, 55), (55, 58, 42), (54, 44, 56), (54, 56, 55), (55, 56, 43)])
me_icosphere_006.polygons.foreach_set('use_smooth', [True] * 160)
_uv = me_icosphere_006.uv_layers.new(name='UVMap')
_uv.uv.foreach_set('vector', [0.8182, 0.0, 0.7727, 0.07873, 0.8636, 0.07873, 0.7273, 0.1575, 0.6818, 0.07873, 0.6364, 0.1575, 0.09091, 0.0, 0.04545, 0.07873, 0.1364, 0.07873, 0.2727, 0.0, 0.2273, 0.07873, 0.3182, 0.07873, 0.4545, 0.0, 0.4091, 0.07873, 0.5, 0.07873, 0.7273, 0.1575, 0.6364, 0.1575, 0.6818, 0.2362, 0.9091, 0.1575, 0.8182, 0.1575, 0.8636, 0.2362, 0.1818, 0.1575, 0.09091, 0.1575, 0.1364, 0.2362, 0.3636, 0.1575, 0.2727, 0.1575, 0.3182, 0.2362, 0.5455, 0.1575, 0.4545, 0.1575, 0.5, 0.2362, 0.7273, 0.1575, 0.6818, 0.2362, 0.7727, 0.2362, 0.9091, 0.1575, 0.8636, 0.2362, 0.9545, 0.2362, 0.1818, 0.1575, 0.1364, 0.2362, 0.2273, 0.2362, 0.3636, 0.1575, 0.3182, 0.2362, 0.4091, 0.2362, 0.5455, 0.1575, 0.5, 0.2362, 0.5909, 0.2362, 0.8182, 0.3149, 0.7273, 0.3149, 0.7727, 0.3937, 1.0, 0.3149, 0.9091, 0.3149, 0.9545, 0.3937, 0.2727, 0.3149, 0.1818, 0.3149, 0.2273, 0.3937, 0.4545, 0.3149, 0.3636, 0.3149, 0.4091, 0.3937, 0.6364, 0.3149, 0.5455, 0.3149, 0.5909, 0.3937, 0.5909, 0.3937, 0.5, 0.3937, 0.5455, 0.4724, 0.5909, 0.3937, 0.5455, 0.3149, 0.5, 0.3937, 0.5455, 0.3149, 0.4545, 0.3149, 0.5, 0.3937, 0.4091, 0.3937, 0.3182, 0.3937, 0.3636, 0.4724, 0.4091, 0.3937, 0.3636, 0.3149, 0.3182, 0.3937, 0.3636, 0.3149, 0.2727, 0.3149, 0.3182, 0.3937, 0.2273, 0.3937, 0.1364, 0.3937, 0.1818, 0.4724, 0.2273, 0.3937, 0.1818, 0.3149, 0.1364, 0.3937, 0.1818, 0.3149, 0.09091, 0.3149, 0.1364, 0.3937, 0.9545, 0.3937, 0.8636, 0.3937, 0.9091, 0.4724, 0.9545, 0.3937, 0.9091, 0.3149, 0.8636, 0.3937, 0.9091, 0.3149, 0.8182, 0.3149, 0.8636, 0.3937, 0.7727, 0.3937, 0.6818, 0.3937, 0.7273, 0.4724, 0.7727, 0.3937, 0.7273, 0.3149, 0.6818, 0.3937, 0.7273, 0.3149, 0.6364, 0.3149, 0.6818, 0.3937, 0.5909, 0.2362, 0.5455, 0.3149, 0.6364, 0.3149, 0.5909, 0.2362, 0.5, 0.2362, 0.5455, 0.3149, 0.5, 0.2362, 0.4545, 0.3149, 0.5455, 0.3149, 0.4091, 0.2362, 0.3636, 0.3149, 0.4545, 0.3149, 0.4091, 0.2362, 0.3182, 0.2362, 0.3636, 0.3149, 0.3182, 0.2362, 0.2727, 0.3149, 0.3636, 0.3149, 0.2273, 0.2362, 0.1818, 0.3149, 0.2727, 0.3149, 0.2273, 0.2362, 0.1364, 0.2362, 0.1818, 0.3149, 0.1364, 0.2362, 0.09091, 0.3149, 0.1818, 0.3149, 0.9545, 0.2362, 0.9091, 0.3149, 1.0, 0.3149, 0.9545, 0.2362, 0.8636, 0.2362, 0.9091, 0.3149, 0.8636, 0.2362, 0.8182, 0.3149, 0.9091, 0.3149, 0.7727, 0.2362, 0.7273, 0.3149, 0.8182, 0.3149, 0.7727, 0.2362, 0.6818, 0.2362, 0.7273, 0.3149, 0.6818, 0.2362, 0.6364, 0.3149, 0.7273, 0.3149, 0.5, 0.2362, 0.4091, 0.2362, 0.4545, 0.3149, 0.5, 0.2362, 0.4545, 0.1575, 0.4091, 0.2362, 0.4545, 0.1575, 0.3636, 0.1575, 0.4091, 0.2362, 0.3182, 0.2362, 0.2273, 0.2362, 0.2727, 0.3149, 0.3182, 0.2362, 0.2727, 0.1575, 0.2273, 0.2362, 0.2727, 0.1575, 0.1818, 0.1575, 0.2273, 0.2362, 0.1364, 0.2362, 0.04545, 0.2362, 0.09091, 0.3149, 0.1364, 0.2362, 0.09091, 0.1575, 0.04545, 0.2362, 0.09091, 0.1575, 0.0, 0.1575, 0.04545, 0.2362, 0.8636, 0.2362, 0.7727, 0.2362, 0.8182, 0.3149, 0.8636, 0.2362, 0.8182, 0.1575, 0.7727, 0.2362, 0.8182, 0.1575, 0.7273, 0.1575, 0.7727, 0.2362, 0.6818, 0.2362, 0.5909, 0.2362, 0.6364, 0.3149, 0.6818, 0.2362, 0.6364, 0.1575, 0.5909, 0.2362, 0.6364, 0.1575, 0.5455, 0.1575, 0.5909, 0.2362, 0.5, 0.07873, 0.4545, 0.1575, 0.5455, 0.1575, 0.5, 0.07873, 0.4091, 0.07873, 0.4545, 0.1575, 0.4091, 0.07873, 0.3636, 0.1575, 0.4545, 0.1575, 0.3182, 0.07873, 0.2727, 0.1575, 0.3636, 0.1575, 0.3182, 0.07873, 0.2273, 0.07873, 0.2727, 0.1575, 0.2273, 0.07873, 0.1818, 0.1575, 0.2727, 0.1575, 0.1364, 0.07873, 0.09091, 0.1575, 0.1818, 0.1575, 0.1364, 0.07873, 0.04545, 0.07873, 0.09091, 0.1575, 0.04545, 0.07873, 0.0, 0.1575, 0.09091, 0.1575, 0.6364, 0.1575, 0.5909, 0.07873, 0.5455, 0.1575, 0.6364, 0.1575, 0.6818, 0.07873, 0.5909, 0.07873, 0.6818, 0.07873, 0.6364, 0.0, 0.5909, 0.07873, 0.8636, 0.07873, 0.8182, 0.1575, 0.9091, 0.1575, 0.8636, 0.07873, 0.7727, 0.07873, 0.8182, 0.1575, 0.7727, 0.07873, 0.7273, 0.1575, 0.8182, 0.1575, 0.8182, 0.0, 0.8636, 0.07873, 0.7727, 0.07873, 0.7273, 0.1575, 0.6364, 0.1575, 0.6818, 0.07873, 0.09091, 0.0, 0.1364, 0.07873, 0.04545, 0.07873, 0.2727, 0.0, 0.3182, 0.07873, 0.2273, 0.07873, 0.4545, 0.0, 0.5, 0.07873, 0.4091, 0.07873, 0.7273, 0.1575, 0.6818, 0.2362, 0.6364, 0.1575, 0.9091, 0.1575, 0.8636, 0.2362, 0.8182, 0.1575, 0.1818, 0.1575, 0.1364, 0.2362, 0.09091, 0.1575, 0.3636, 0.1575, 0.3182, 0.2362, 0.2727, 0.1575, 0.5455, 0.1575, 0.5, 0.2362, 0.4545, 0.1575, 0.7273, 0.1575, 0.7727, 0.2362, 0.6818, 0.2362, 0.9091, 0.1575, 0.9545, 0.2362, 0.8636, 0.2362, 0.1818, 0.1575, 0.2273, 0.2362, 0.1364, 0.2362, 0.3636, 0.1575, 0.4091, 0.2362, 0.3182, 0.2362, 0.5455, 0.1575, 0.5909, 0.2362, 0.5, 0.2362, 0.8182, 0.3149, 0.7727, 0.3937, 0.7273, 0.3149, 1.0, 0.3149, 0.9545, 0.3937, 0.9091, 0.3149, 0.2727, 0.3149, 0.2273, 0.3937, 0.1818, 0.3149, 0.4545, 0.3149, 0.4091, 0.3937, 0.3636, 0.3149, 0.6364, 0.3149, 0.5909, 0.3937, 0.5455, 0.3149, 0.5909, 0.3937, 0.5455, 0.4724, 0.5, 0.3937, 0.5909, 0.3937, 0.5, 0.3937, 0.5455, 0.3149, 0.5455, 0.3149, 0.5, 0.3937, 0.4545, 0.3149, 0.4091, 0.3937, 0.3636, 0.4724, 0.3182, 0.3937, 0.4091, 0.3937, 0.3182, 0.3937, 0.3636, 0.3149, 0.3636, 0.3149, 0.3182, 0.3937, 0.2727, 0.3149, 0.2273, 0.3937, 0.1818, 0.4724, 0.1364, 0.3937, 0.2273, 0.3937, 0.1364, 0.3937, 0.1818, 0.3149, 0.1818, 0.3149, 0.1364, 0.3937, 0.09091, 0.3149, 0.9545, 0.3937, 0.9091, 0.4724, 0.8636, 0.3937, 0.9545, 0.3937, 0.8636, 0.3937, 0.9091, 0.3149, 0.9091, 0.3149, 0.8636, 0.3937, 0.8182, 0.3149, 0.7727, 0.3937, 0.7273, 0.4724, 0.6818, 0.3937, 0.7727, 0.3937, 0.6818, 0.3937, 0.7273, 0.3149, 0.7273, 0.3149, 0.6818, 0.3937, 0.6364, 0.3149, 0.5909, 0.2362, 0.6364, 0.3149, 0.5455, 0.3149, 0.5909, 0.2362, 0.5455, 0.3149, 0.5, 0.2362, 0.5, 0.2362, 0.5455, 0.3149, 0.4545, 0.3149, 0.4091, 0.2362, 0.4545, 0.3149, 0.3636, 0.3149, 0.4091, 0.2362, 0.3636, 0.3149, 0.3182, 0.2362, 0.3182, 0.2362, 0.3636, 0.3149, 0.2727, 0.3149, 0.2273, 0.2362, 0.2727, 0.3149, 0.1818, 0.3149, 0.2273, 0.2362, 0.1818, 0.3149, 0.1364, 0.2362, 0.1364, 0.2362, 0.1818, 0.3149, 0.09091, 0.3149, 0.9545, 0.2362, 1.0, 0.3149, 0.9091, 0.3149, 0.9545, 0.2362, 0.9091, 0.3149, 0.8636, 0.2362, 0.8636, 0.2362, 0.9091, 0.3149, 0.8182, 0.3149, 0.7727, 0.2362, 0.8182, 0.3149, 0.7273, 0.3149, 0.7727, 0.2362, 0.7273, 0.3149, 0.6818, 0.2362, 0.6818, 0.2362, 0.7273, 0.3149, 0.6364, 0.3149, 0.5, 0.2362, 0.4545, 0.3149, 0.4091, 0.2362, 0.5, 0.2362, 0.4091, 0.2362, 0.4545, 0.1575, 0.4545, 0.1575, 0.4091, 0.2362, 0.3636, 0.1575, 0.3182, 0.2362, 0.2727, 0.3149, 0.2273, 0.2362, 0.3182, 0.2362, 0.2273, 0.2362, 0.2727, 0.1575, 0.2727, 0.1575, 0.2273, 0.2362, 0.1818, 0.1575, 0.1364, 0.2362, 0.09091, 0.3149, 0.04545, 0.2362, 0.1364, 0.2362, 0.04545, 0.2362, 0.09091, 0.1575, 0.09091, 0.1575, 0.04545, 0.2362, 0.0, 0.1575, 0.8636, 0.2362, 0.8182, 0.3149, 0.7727, 0.2362, 0.8636, 0.2362, 0.7727, 0.2362, 0.8182, 0.1575, 0.8182, 0.1575, 0.7727, 0.2362, 0.7273, 0.1575, 0.6818, 0.2362, 0.6364, 0.3149, 0.5909, 0.2362, 0.6818, 0.2362, 0.5909, 0.2362, 0.6364, 0.1575, 0.6364, 0.1575, 0.5909, 0.2362, 0.5455, 0.1575, 0.5, 0.07873, 0.5455, 0.1575, 0.4545, 0.1575, 0.5, 0.07873, 0.4545, 0.1575, 0.4091, 0.07873, 0.4091, 0.07873, 0.4545, 0.1575, 0.3636, 0.1575, 0.3182, 0.07873, 0.3636, 0.1575, 0.2727, 0.1575, 0.3182, 0.07873, 0.2727, 0.1575, 0.2273, 0.07873, 0.2273, 0.07873, 0.2727, 0.1575, 0.1818, 0.1575, 0.1364, 0.07873, 0.1818, 0.1575, 0.09091, 0.1575, 0.1364, 0.07873, 0.09091, 0.1575, 0.04545, 0.07873, 0.04545, 0.07873, 0.09091, 0.1575, 0.0, 0.1575, 0.6364, 0.1575, 0.5455, 0.1575, 0.5909, 0.07873, 0.6364, 0.1575, 0.5909, 0.07873, 0.6818, 0.07873, 0.6818, 0.07873, 0.5909, 0.07873, 0.6364, 0.0, 0.8636, 0.07873, 0.9091, 0.1575, 0.8182, 0.1575, 0.8636, 0.07873, 0.8182, 0.1575, 0.7727, 0.07873, 0.7727, 0.07873, 0.8182, 0.1575, 0.7273, 0.1575])
me_icosphere_006.use_remesh_fix_poles = True
me_icosphere_006.use_remesh_preserve_attributes = False
me_icosphere_006.use_mirror_vertex_groups = False
me_icosphere_006.update()
me_icosphere_007 = bpy.data.meshes.new('Icosphere.007')
me_icosphere_007.from_pydata([(5.54, -0.4019, 3.085), (6.264, -0.9276, 3.638), (5.264, -1.253, 3.638), (4.646, -0.4019, 3.638), (5.264, 0.4488, 3.638), (6.264, 0.1238, 3.638), (5.816, -1.253, 4.533), (4.816, -0.9276, 4.533), (4.816, 0.1238, 4.533), (5.816, 0.4488, 4.533), (6.434, -0.4019, 4.533), (5.54, -0.4019, 5.085), (5.377, -0.9019, 3.235), (5.965, -0.7109, 3.235), (5.803, -1.211, 3.56), (6.391, -0.4019, 3.56), (5.965, -0.09288, 3.235), (5.014, -0.4019, 3.235), (4.852, -0.9019, 3.56), (5.377, 0.0981, 3.235), (4.852, 0.0981, 3.56), (5.803, 0.4071, 3.56), (6.491, -0.7109, 4.085), (6.491, -0.09288, 4.085), (5.54, -1.402, 4.085), (6.128, -1.211, 4.085), (4.589, -0.7109, 4.085), (4.952, -1.211, 4.085), (4.952, 0.4071, 4.085), (4.589, -0.09288, 4.085), (6.128, 0.4071, 4.085), (5.54, 0.5981, 4.085), (6.228, -0.9019, 4.611), (5.277, -1.211, 4.611), (4.689, -0.4019, 4.611), (5.277, 0.4071, 4.611), (6.228, 0.0981, 4.611), (5.702, -0.9019, 4.936), (6.066, -0.4019, 4.936), (5.115, -0.7109, 4.936), (5.115, -0.09288, 4.936), (5.702, 0.0981, 4.936)], [], [(0, 13, 12), (1, 13, 15), (0, 12, 17), (0, 17, 19), (0, 19, 16), (1, 15, 22), (2, 14, 24), (3, 18, 26), (4, 20, 28), (5, 21, 30), (1, 22, 25), (2, 24, 27), (3, 26, 29), (4, 28, 31), (5, 30, 23), (6, 32, 37), (7, 33, 39), (8, 34, 40), (9, 35, 41), (10, 36, 38), (38, 41, 11), (38, 36, 41), (36, 9, 41), (41, 40, 11), (41, 35, 40), (35, 8, 40), (40, 39, 11), (40, 34, 39), (34, 7, 39), (39, 37, 11), (39, 33, 37), (33, 6, 37), (37, 38, 11), (37, 32, 38), (32, 10, 38), (23, 36, 10), (23, 30, 36), (30, 9, 36), (31, 35, 9), (31, 28, 35), (28, 8, 35), (29, 34, 8), (29, 26, 34), (26, 7, 34), (27, 33, 7), (27, 24, 33), (24, 6, 33), (25, 32, 6), (25, 22, 32), (22, 10, 32), (30, 31, 9), (30, 21, 31), (21, 4, 31), (28, 29, 8), (28, 20, 29), (20, 3, 29), (26, 27, 7), (26, 18, 27), (18, 2, 27), (24, 25, 6), (24, 14, 25), (14, 1, 25), (22, 23, 10), (22, 15, 23), (15, 5, 23), (16, 21, 5), (16, 19, 21), (19, 4, 21), (19, 20, 4), (19, 17, 20), (17, 3, 20), (17, 18, 3), (17, 12, 18), (12, 2, 18), (15, 16, 5), (15, 13, 16), (13, 0, 16), (12, 14, 2), (12, 13, 14), (13, 1, 14)])
me_icosphere_007.polygons.foreach_set('use_smooth', [True] * 80)
_uv = me_icosphere_007.uv_layers.new(name='UVMap')
_uv.uv.foreach_set('vector', [0.8182, 0.0, 0.7727, 0.07873, 0.8636, 0.07873, 0.7273, 0.1575, 0.6818, 0.07873, 0.6364, 0.1575, 0.09091, 0.0, 0.04545, 0.07873, 0.1364, 0.07873, 0.2727, 0.0, 0.2273, 0.07873, 0.3182, 0.07873, 0.4545, 0.0, 0.4091, 0.07873, 0.5, 0.07873, 0.7273, 0.1575, 0.6364, 0.1575, 0.6818, 0.2362, 0.9091, 0.1575, 0.8182, 0.1575, 0.8636, 0.2362, 0.1818, 0.1575, 0.09091, 0.1575, 0.1364, 0.2362, 0.3636, 0.1575, 0.2727, 0.1575, 0.3182, 0.2362, 0.5455, 0.1575, 0.4545, 0.1575, 0.5, 0.2362, 0.7273, 0.1575, 0.6818, 0.2362, 0.7727, 0.2362, 0.9091, 0.1575, 0.8636, 0.2362, 0.9545, 0.2362, 0.1818, 0.1575, 0.1364, 0.2362, 0.2273, 0.2362, 0.3636, 0.1575, 0.3182, 0.2362, 0.4091, 0.2362, 0.5455, 0.1575, 0.5, 0.2362, 0.5909, 0.2362, 0.8182, 0.3149, 0.7273, 0.3149, 0.7727, 0.3937, 1.0, 0.3149, 0.9091, 0.3149, 0.9545, 0.3937, 0.2727, 0.3149, 0.1818, 0.3149, 0.2273, 0.3937, 0.4545, 0.3149, 0.3636, 0.3149, 0.4091, 0.3937, 0.6364, 0.3149, 0.5455, 0.3149, 0.5909, 0.3937, 0.5909, 0.3937, 0.5, 0.3937, 0.5455, 0.4724, 0.5909, 0.3937, 0.5455, 0.3149, 0.5, 0.3937, 0.5455, 0.3149, 0.4545, 0.3149, 0.5, 0.3937, 0.4091, 0.3937, 0.3182, 0.3937, 0.3636, 0.4724, 0.4091, 0.3937, 0.3636, 0.3149, 0.3182, 0.3937, 0.3636, 0.3149, 0.2727, 0.3149, 0.3182, 0.3937, 0.2273, 0.3937, 0.1364, 0.3937, 0.1818, 0.4724, 0.2273, 0.3937, 0.1818, 0.3149, 0.1364, 0.3937, 0.1818, 0.3149, 0.09091, 0.3149, 0.1364, 0.3937, 0.9545, 0.3937, 0.8636, 0.3937, 0.9091, 0.4724, 0.9545, 0.3937, 0.9091, 0.3149, 0.8636, 0.3937, 0.9091, 0.3149, 0.8182, 0.3149, 0.8636, 0.3937, 0.7727, 0.3937, 0.6818, 0.3937, 0.7273, 0.4724, 0.7727, 0.3937, 0.7273, 0.3149, 0.6818, 0.3937, 0.7273, 0.3149, 0.6364, 0.3149, 0.6818, 0.3937, 0.5909, 0.2362, 0.5455, 0.3149, 0.6364, 0.3149, 0.5909, 0.2362, 0.5, 0.2362, 0.5455, 0.3149, 0.5, 0.2362, 0.4545, 0.3149, 0.5455, 0.3149, 0.4091, 0.2362, 0.3636, 0.3149, 0.4545, 0.3149, 0.4091, 0.2362, 0.3182, 0.2362, 0.3636, 0.3149, 0.3182, 0.2362, 0.2727, 0.3149, 0.3636, 0.3149, 0.2273, 0.2362, 0.1818, 0.3149, 0.2727, 0.3149, 0.2273, 0.2362, 0.1364, 0.2362, 0.1818, 0.3149, 0.1364, 0.2362, 0.09091, 0.3149, 0.1818, 0.3149, 0.9545, 0.2362, 0.9091, 0.3149, 1.0, 0.3149, 0.9545, 0.2362, 0.8636, 0.2362, 0.9091, 0.3149, 0.8636, 0.2362, 0.8182, 0.3149, 0.9091, 0.3149, 0.7727, 0.2362, 0.7273, 0.3149, 0.8182, 0.3149, 0.7727, 0.2362, 0.6818, 0.2362, 0.7273, 0.3149, 0.6818, 0.2362, 0.6364, 0.3149, 0.7273, 0.3149, 0.5, 0.2362, 0.4091, 0.2362, 0.4545, 0.3149, 0.5, 0.2362, 0.4545, 0.1575, 0.4091, 0.2362, 0.4545, 0.1575, 0.3636, 0.1575, 0.4091, 0.2362, 0.3182, 0.2362, 0.2273, 0.2362, 0.2727, 0.3149, 0.3182, 0.2362, 0.2727, 0.1575, 0.2273, 0.2362, 0.2727, 0.1575, 0.1818, 0.1575, 0.2273, 0.2362, 0.1364, 0.2362, 0.04545, 0.2362, 0.09091, 0.3149, 0.1364, 0.2362, 0.09091, 0.1575, 0.04545, 0.2362, 0.09091, 0.1575, 0.0, 0.1575, 0.04545, 0.2362, 0.8636, 0.2362, 0.7727, 0.2362, 0.8182, 0.3149, 0.8636, 0.2362, 0.8182, 0.1575, 0.7727, 0.2362, 0.8182, 0.1575, 0.7273, 0.1575, 0.7727, 0.2362, 0.6818, 0.2362, 0.5909, 0.2362, 0.6364, 0.3149, 0.6818, 0.2362, 0.6364, 0.1575, 0.5909, 0.2362, 0.6364, 0.1575, 0.5455, 0.1575, 0.5909, 0.2362, 0.5, 0.07873, 0.4545, 0.1575, 0.5455, 0.1575, 0.5, 0.07873, 0.4091, 0.07873, 0.4545, 0.1575, 0.4091, 0.07873, 0.3636, 0.1575, 0.4545, 0.1575, 0.3182, 0.07873, 0.2727, 0.1575, 0.3636, 0.1575, 0.3182, 0.07873, 0.2273, 0.07873, 0.2727, 0.1575, 0.2273, 0.07873, 0.1818, 0.1575, 0.2727, 0.1575, 0.1364, 0.07873, 0.09091, 0.1575, 0.1818, 0.1575, 0.1364, 0.07873, 0.04545, 0.07873, 0.09091, 0.1575, 0.04545, 0.07873, 0.0, 0.1575, 0.09091, 0.1575, 0.6364, 0.1575, 0.5909, 0.07873, 0.5455, 0.1575, 0.6364, 0.1575, 0.6818, 0.07873, 0.5909, 0.07873, 0.6818, 0.07873, 0.6364, 0.0, 0.5909, 0.07873, 0.8636, 0.07873, 0.8182, 0.1575, 0.9091, 0.1575, 0.8636, 0.07873, 0.7727, 0.07873, 0.8182, 0.1575, 0.7727, 0.07873, 0.7273, 0.1575, 0.8182, 0.1575])
me_icosphere_007.use_remesh_fix_poles = True
me_icosphere_007.use_remesh_preserve_attributes = False
me_icosphere_007.use_mirror_vertex_groups = False
me_icosphere_007.update()

# ---- objects
ob_light = bpy.data.objects.new('Light', light_light)
ob_camera = bpy.data.objects.new('Camera', cam_camera)
ob_plane = bpy.data.objects.new('Plane', me_plane)
ob_icosphere = bpy.data.objects.new('Icosphere', me_icosphere)
ob_icosphere_001 = bpy.data.objects.new('Icosphere.001', me_icosphere_001)
ob_icosphere_004 = bpy.data.objects.new('Icosphere.004', me_icosphere_004)
ob_icosphere_005 = bpy.data.objects.new('Icosphere.005', me_icosphere_005)
ob_icosphere_006 = bpy.data.objects.new('Icosphere.006', me_icosphere_006)
ob_icosphere_007 = bpy.data.objects.new('Icosphere.007', me_icosphere_007)

# ---- transforms, parenting, visibility, modifiers, constraints
ob_light.location = (4.076, 1.005, 5.904)
ob_light.rotation_euler = (0.6503, 0.05522, 1.866)
ob_light.lock_rotations_4d = False
ob_light.empty_display_type = 'ARROWS'
ob_light.color = (0.0, 0.0, 0.0, 0.0)
ob_light.lineart.crease_threshold = 0.0
ob_camera.location = (7.359, -6.926, 4.958)
ob_camera.rotation_euler = (1.109, 0.0, 0.8149)
ob_camera.lock_rotations_4d = False
ob_camera.empty_display_type = 'ARROWS'
ob_camera.color = (0.0, 0.0, 0.0, 0.0)
ob_camera.display_type = 'WIRE'
ob_camera.lineart.crease_threshold = 0.0
ob_plane.location = (0.0, 0.0, 0.0)
ob_plane.lineart.crease_threshold = 0.0
ob_plane.use_mesh_mirror_x = True
_m = ob_plane.modifiers.new('Skin', 'SKIN')
_m = ob_plane.modifiers.new('Subdivision', 'SUBSURF')
_m.uv_smooth = 'PRESERVE_CORNERS'
_m.render_levels = 3
_m.show_only_control_edges = False
ob_icosphere.location = (0.1288, -0.4273, 1.09)
ob_icosphere.lineart.crease_threshold = 0.0
ob_icosphere_001.location = (-3.778, 5.876, 3.556)
ob_icosphere_001.lineart.crease_threshold = 0.0
ob_icosphere_004.location = (-5.612, 4.74, 4.901)
ob_icosphere_004.lineart.crease_threshold = 0.0
ob_icosphere_005.location = (-2.532, 2.016, 2.855)
ob_icosphere_005.lineart.crease_threshold = 0.0
ob_icosphere_006.location = (-8.47, -0.9323, 7.15)
ob_icosphere_006.lineart.crease_threshold = 0.0
ob_icosphere_007.location = (-8.47, -0.9323, 2.417)
ob_icosphere_007.lineart.crease_threshold = 0.0

# ---- collection membership
col_collection.objects.link(ob_light)
col_collection.objects.link(ob_camera)
col_collection.objects.link(ob_plane)
col_collection.objects.link(ob_icosphere)
col_collection.objects.link(ob_icosphere_001)
col_collection.objects.link(ob_icosphere_004)
col_collection.objects.link(ob_icosphere_005)
col_collection.objects.link(ob_icosphere_006)
col_collection.objects.link(ob_icosphere_007)

# ---- scene / render settings (as saved in the file)
scene.camera = ob_camera
scene.frame_start = 1; scene.frame_end = 250; scene.frame_set(1)
scene.render.engine = 'BLENDER_EEVEE_NEXT'
scene.cycles.use_denoising = False
scene.cycles.samples = 128
scene.cycles.sampling_pattern = 'TABULATED_SOBOL'
scene.cycles.use_adaptive_sampling = False
scene.cycles.use_light_tree = False
scene.view_settings.view_transform = 'Filmic'
bpy.context.view_layer.update()
